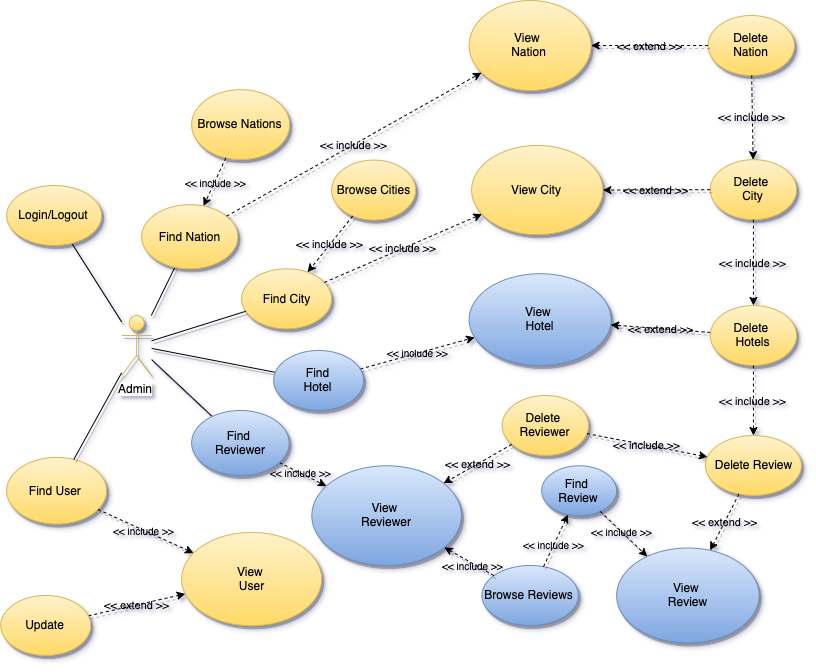

The diagram above was exported from draw.io. Its source (the exported page's mxGraphModel, read from the mxfile embedded in the PNG):
<mxGraphModel dx="1331" dy="2039" grid="1" gridSize="10" guides="1" tooltips="1" connect="1" arrows="1" fold="1" page="1" pageScale="1" pageWidth="827" pageHeight="1169" math="0" shadow="0">
  <root>
    <mxCell id="0" />
    <mxCell id="1" parent="0" />
    <mxCell id="2" style="edgeStyle=none;rounded=0;orthogonalLoop=1;jettySize=auto;html=1;endArrow=none;endFill=0;shadow=1;" edge="1" source="9" target="5" parent="1">
      <mxGeometry relative="1" as="geometry">
        <mxPoint x="94.35000000000002" y="453.0963986473462" as="sourcePoint" />
      </mxGeometry>
    </mxCell>
    <mxCell id="3" value="Delete Review" style="ellipse;whiteSpace=wrap;html=1;fillColor=#fff2cc;strokeColor=#d6b656;shadow=1;gradientColor=#ffd966;" vertex="1" parent="1">
      <mxGeometry x="718.93" y="895" width="96" height="60" as="geometry" />
    </mxCell>
    <mxCell id="4" value="Find City" style="ellipse;whiteSpace=wrap;html=1;fillColor=#fff2cc;strokeColor=#d6b656;shadow=1;gradientColor=#ffd966;" vertex="1" parent="1">
      <mxGeometry x="255.13" y="728.33" width="90" height="60" as="geometry" />
    </mxCell>
    <mxCell id="5" value="Find Nation" style="ellipse;whiteSpace=wrap;html=1;fillColor=#fff2cc;strokeColor=#d6b656;shadow=1;gradientColor=#ffd966;" vertex="1" parent="1">
      <mxGeometry x="155.13" y="664.17" width="96.25" height="64.16" as="geometry" />
    </mxCell>
    <mxCell id="6" style="edgeStyle=none;rounded=0;orthogonalLoop=1;jettySize=auto;html=1;endArrow=none;endFill=0;shadow=1;" edge="1" source="9" target="4" parent="1">
      <mxGeometry relative="1" as="geometry">
        <mxPoint x="94.35000000000002" y="472.04237672762747" as="sourcePoint" />
        <mxPoint x="304.96227342755367" y="509.9319696191608" as="targetPoint" />
      </mxGeometry>
    </mxCell>
    <mxCell id="7" style="edgeStyle=none;rounded=0;orthogonalLoop=1;jettySize=auto;html=1;endArrow=none;endFill=0;shadow=1;" edge="1" source="8" target="9" parent="1">
      <mxGeometry relative="1" as="geometry">
        <mxPoint x="205.13" y="715" as="targetPoint" />
      </mxGeometry>
    </mxCell>
    <mxCell id="8" value="Login/Logout" style="ellipse;whiteSpace=wrap;html=1;fillColor=#fff2cc;strokeColor=#d6b656;gradientColor=#ffd966;shadow=1;" vertex="1" parent="1">
      <mxGeometry x="20.129999999999995" y="645" width="95" height="60" as="geometry" />
    </mxCell>
    <mxCell id="9" value="Admin" style="shape=umlActor;verticalLabelPosition=bottom;labelBackgroundColor=#ffffff;verticalAlign=top;html=1;outlineConnect=0;fillColor=#fff2cc;strokeColor=#d6b656;shadow=1;gradientColor=#ffd966;" vertex="1" parent="1">
      <mxGeometry x="135.13" y="775" width="30" height="60" as="geometry" />
    </mxCell>
    <mxCell id="10" value="View&amp;nbsp;&lt;br&gt;Nation" style="ellipse;whiteSpace=wrap;html=1;fillColor=#fff2cc;strokeColor=#d6b656;shadow=1;gradientColor=#ffd966;" vertex="1" parent="1">
      <mxGeometry x="482.63" y="460" width="121.97" height="90" as="geometry" />
    </mxCell>
    <mxCell id="11" value="&amp;lt;&amp;lt; include &amp;gt;&amp;gt;" style="edgeStyle=none;rounded=0;orthogonalLoop=1;jettySize=auto;html=1;dashed=1;endArrow=classic;endFill=1;shadow=1;labelBackgroundColor=none;" edge="1" source="5" target="10" parent="1">
      <mxGeometry relative="1" as="geometry">
        <mxPoint x="346.2368263787497" y="631.8420929314889" as="sourcePoint" />
        <mxPoint x="438.19110025251473" y="556.857833692869" as="targetPoint" />
      </mxGeometry>
    </mxCell>
    <mxCell id="12" style="edgeStyle=none;rounded=0;orthogonalLoop=1;jettySize=auto;html=1;exitX=0.5;exitY=0;exitDx=0;exitDy=0;labelBackgroundColor=none;endArrow=blockThin;endFill=0;endSize=22;strokeColor=#000000;strokeWidth=1;fontSize=10;" edge="1" parent="1">
      <mxGeometry relative="1" as="geometry">
        <mxPoint x="551.3300000000002" y="905" as="sourcePoint" />
        <mxPoint x="551.3300000000002" y="905" as="targetPoint" />
      </mxGeometry>
    </mxCell>
    <mxCell id="13" value="Find User&amp;nbsp;" style="ellipse;whiteSpace=wrap;html=1;fillColor=#fff2cc;strokeColor=#d6b656;shadow=1;gradientColor=#ffd966;" vertex="1" parent="1">
      <mxGeometry x="20.129999999999995" y="916.92" width="100" height="66.67" as="geometry" />
    </mxCell>
    <mxCell id="14" value="View&amp;nbsp;&lt;br&gt;User" style="ellipse;whiteSpace=wrap;html=1;fillColor=#fff2cc;strokeColor=#d6b656;shadow=1;gradientColor=#ffd966;" vertex="1" parent="1">
      <mxGeometry x="195.13" y="991.93" width="140" height="93.33" as="geometry" />
    </mxCell>
    <mxCell id="15" style="edgeStyle=none;rounded=0;orthogonalLoop=1;jettySize=auto;html=1;dashed=1;endArrow=classic;endFill=1;shadow=1;fillColor=#60a917;strokeColor=#000000;" edge="1" source="13" target="14" parent="1">
      <mxGeometry relative="1" as="geometry">
        <mxPoint x="-13.330005517911218" y="461.28771270483776" as="sourcePoint" />
        <mxPoint x="580.8188649923512" y="653.3232173896668" as="targetPoint" />
      </mxGeometry>
    </mxCell>
    <mxCell id="16" value="&lt;span style=&quot;color: rgba(0 , 0 , 0 , 0) ; font-family: monospace ; font-size: 0px ; background-color: rgb(248 , 249 , 250)&quot;&gt;%3CmxGraphModel%3E%3Croot%3E%3CmxCell%20id%3D%220%22%2F%3E%3CmxCell%20id%3D%221%22%20parent%3D%220%22%2F%3E%3CmxCell%20id%3D%222%22%20value%3D%22%26lt%3B%26lt%3B%20include%20%26gt%3B%26gt%3B%22%20style%3D%22text%3Balign%3Dcenter%3BverticalAlign%3Dmiddle%3Bresizable%3D0%3Bpoints%3D%5B%5D%3BlabelBackgroundColor%3Dnone%3BfontSize%3D10%3B%22%20vertex%3D%221%22%20connectable%3D%220%22%20parent%3D%221%22%3E%3CmxGeometry%20x%3D%22412.5997044772905%22%20y%3D%2293.68115078463723%22%20as%3D%22geometry%22%3E%3CmxPoint%20as%3D%22offset%22%2F%3E%3C%2FmxGeometry%3E%3C%2FmxCell%3E%3C%2Froot%3E%3C%2FmxGraphModel%3E&lt;/span&gt;&lt;span style=&quot;color: rgba(0 , 0 , 0 , 0) ; font-family: monospace ; font-size: 0px ; background-color: rgb(248 , 249 , 250)&quot;&gt;%3CmxGraphModel%3E%3Croot%3E%3CmxCell%20id%3D%220%22%2F%3E%3CmxCell%20id%3D%221%22%20parent%3D%220%22%2F%3E%3CmxCell%20id%3D%222%22%20value%3D%22%26lt%3B%26lt%3B%20include%20%26gt%3B%26gt%3B%22%20style%3D%22text%3Balign%3Dcenter%3BverticalAlign%3Dmiddle%3Bresizable%3D0%3Bpoints%3D%5B%5D%3BlabelBackgroundColor%3Dnone%3BfontSize%3D10%3B%22%20vertex%3D%221%22%20connectable%3D%220%22%20parent%3D%221%22%3E%3CmxGeometry%20x%3D%22412.5997044772905%22%20y%3D%2293.68115078463723%22%20as%3D%22geometry%22%3E%3CmxPoint%20as%3D%22offset%22%2F%3E%3C%2FmxGeometry%3E%3C%2FmxCell%3E%3C%2Froot%3E%3C%2FmxGraphModel%3E&lt;/span&gt;" style="text;html=1;align=center;verticalAlign=middle;resizable=0;points=[];labelBackgroundColor=#ffffff;fontSize=10;" vertex="1" connectable="0" parent="15">
      <mxGeometry x="-0.1183" y="-1" relative="1" as="geometry">
        <mxPoint as="offset" />
      </mxGeometry>
    </mxCell>
    <mxCell id="17" value="&lt;span style=&quot;&quot;&gt;&amp;lt;&amp;lt; include &amp;gt;&amp;gt;&lt;/span&gt;" style="text;html=1;align=center;verticalAlign=middle;resizable=0;points=[];labelBackgroundColor=none;fontSize=10;" vertex="1" connectable="0" parent="15">
      <mxGeometry x="-0.0423" relative="1" as="geometry">
        <mxPoint as="offset" />
      </mxGeometry>
    </mxCell>
    <mxCell id="18" value="&amp;lt;&amp;lt; extend &amp;gt;&amp;gt;" style="edgeStyle=none;rounded=0;orthogonalLoop=1;jettySize=auto;html=1;dashed=1;endArrow=classic;endFill=1;shadow=1;labelBackgroundColor=none;" edge="1" source="19" target="14" parent="1">
      <mxGeometry relative="1" as="geometry">
        <mxPoint x="5.1299999999999955" y="425" as="sourcePoint" />
        <mxPoint x="179.172486467456" y="454.38808101923223" as="targetPoint" />
      </mxGeometry>
    </mxCell>
    <mxCell id="19" value="Update" style="ellipse;whiteSpace=wrap;html=1;fillColor=#fff2cc;strokeColor=#d6b656;shadow=1;gradientColor=#ffd966;" vertex="1" parent="1">
      <mxGeometry x="14.269999999999996" y="1055" width="90" height="60" as="geometry" />
    </mxCell>
    <mxCell id="20" style="edgeStyle=none;rounded=0;orthogonalLoop=1;jettySize=auto;html=1;endArrow=none;endFill=0;shadow=1;" edge="1" source="13" target="9" parent="1">
      <mxGeometry relative="1" as="geometry">
        <mxPoint x="145.13" y="829.5725388601036" as="targetPoint" />
        <mxPoint x="93.54064256660138" y="879.9141960469769" as="sourcePoint" />
      </mxGeometry>
    </mxCell>
    <mxCell id="21" value="Browse Nations" style="ellipse;whiteSpace=wrap;html=1;fillColor=#fff2cc;strokeColor=#d6b656;shadow=1;gradientColor=#ffd966;" vertex="1" parent="1">
      <mxGeometry x="205.13" y="549.16" width="98.01" height="70" as="geometry" />
    </mxCell>
    <mxCell id="22" style="edgeStyle=none;rounded=0;orthogonalLoop=1;jettySize=auto;html=1;dashed=1;endArrow=classic;endFill=1;shadow=1;fillColor=#60a917;strokeColor=#000000;" edge="1" source="21" target="5" parent="1">
      <mxGeometry relative="1" as="geometry">
        <mxPoint x="265.19685770433523" y="588.9453232423989" as="sourcePoint" />
        <mxPoint x="314.5459255542345" y="620.0717998990663" as="targetPoint" />
      </mxGeometry>
    </mxCell>
    <mxCell id="23" value="&lt;span style=&quot;color: rgba(0 , 0 , 0 , 0) ; font-family: monospace ; font-size: 0px ; background-color: rgb(248 , 249 , 250)&quot;&gt;%3CmxGraphModel%3E%3Croot%3E%3CmxCell%20id%3D%220%22%2F%3E%3CmxCell%20id%3D%221%22%20parent%3D%220%22%2F%3E%3CmxCell%20id%3D%222%22%20value%3D%22%26lt%3B%26lt%3B%20include%20%26gt%3B%26gt%3B%22%20style%3D%22text%3Balign%3Dcenter%3BverticalAlign%3Dmiddle%3Bresizable%3D0%3Bpoints%3D%5B%5D%3BlabelBackgroundColor%3Dnone%3BfontSize%3D10%3B%22%20vertex%3D%221%22%20connectable%3D%220%22%20parent%3D%221%22%3E%3CmxGeometry%20x%3D%22412.5997044772905%22%20y%3D%2293.68115078463723%22%20as%3D%22geometry%22%3E%3CmxPoint%20as%3D%22offset%22%2F%3E%3C%2FmxGeometry%3E%3C%2FmxCell%3E%3C%2Froot%3E%3C%2FmxGraphModel%3E&lt;/span&gt;&lt;span style=&quot;color: rgba(0 , 0 , 0 , 0) ; font-family: monospace ; font-size: 0px ; background-color: rgb(248 , 249 , 250)&quot;&gt;%3CmxGraphModel%3E%3Croot%3E%3CmxCell%20id%3D%220%22%2F%3E%3CmxCell%20id%3D%221%22%20parent%3D%220%22%2F%3E%3CmxCell%20id%3D%222%22%20value%3D%22%26lt%3B%26lt%3B%20include%20%26gt%3B%26gt%3B%22%20style%3D%22text%3Balign%3Dcenter%3BverticalAlign%3Dmiddle%3Bresizable%3D0%3Bpoints%3D%5B%5D%3BlabelBackgroundColor%3Dnone%3BfontSize%3D10%3B%22%20vertex%3D%221%22%20connectable%3D%220%22%20parent%3D%221%22%3E%3CmxGeometry%20x%3D%22412.5997044772905%22%20y%3D%2293.68115078463723%22%20as%3D%22geometry%22%3E%3CmxPoint%20as%3D%22offset%22%2F%3E%3C%2FmxGeometry%3E%3C%2FmxCell%3E%3C%2Froot%3E%3C%2FmxGraphModel%3E&lt;/span&gt;" style="text;html=1;align=center;verticalAlign=middle;resizable=0;points=[];labelBackgroundColor=#ffffff;fontSize=10;" vertex="1" connectable="0" parent="22">
      <mxGeometry x="-0.1183" y="-1" relative="1" as="geometry">
        <mxPoint as="offset" />
      </mxGeometry>
    </mxCell>
    <mxCell id="24" value="&lt;span style=&quot;&quot;&gt;&amp;lt;&amp;lt; include &amp;gt;&amp;gt;&lt;/span&gt;" style="text;html=1;align=center;verticalAlign=middle;resizable=0;points=[];labelBackgroundColor=none;fontSize=10;" vertex="1" connectable="0" parent="22">
      <mxGeometry x="-0.0423" relative="1" as="geometry">
        <mxPoint as="offset" />
      </mxGeometry>
    </mxCell>
    <mxCell id="25" value="Delete&lt;br&gt;Nation" style="ellipse;whiteSpace=wrap;html=1;fillColor=#fff2cc;strokeColor=#d6b656;shadow=1;gradientColor=#ffd966;" vertex="1" parent="1">
      <mxGeometry x="721.5999999999999" y="475" width="86.39" height="60" as="geometry" />
    </mxCell>
    <mxCell id="26" value="&amp;lt;&amp;lt; extend &amp;gt;&amp;gt;" style="edgeStyle=none;rounded=0;orthogonalLoop=1;jettySize=auto;html=1;dashed=1;endArrow=classic;endFill=1;shadow=1;labelBackgroundColor=none;" edge="1" source="25" target="10" parent="1">
      <mxGeometry relative="1" as="geometry">
        <mxPoint x="440.99547879578074" y="636.5631200072016" as="sourcePoint" />
        <mxPoint x="557.8399277617158" y="605.4828492704901" as="targetPoint" />
      </mxGeometry>
    </mxCell>
    <mxCell id="27" value="View City" style="ellipse;whiteSpace=wrap;html=1;fillColor=#fff2cc;strokeColor=#d6b656;shadow=1;gradientColor=#ffd966;" vertex="1" parent="1">
      <mxGeometry x="485.13" y="605" width="131.3" height="89.16" as="geometry" />
    </mxCell>
    <mxCell id="28" value="&amp;lt;&amp;lt; include &amp;gt;&amp;gt;" style="edgeStyle=none;rounded=0;orthogonalLoop=1;jettySize=auto;html=1;dashed=1;endArrow=classic;endFill=1;shadow=1;labelBackgroundColor=none;" edge="1" source="4" target="27" parent="1">
      <mxGeometry relative="1" as="geometry">
        <mxPoint x="405.13" y="615" as="sourcePoint" />
        <mxPoint x="286.2806840889051" y="468.03281610366275" as="targetPoint" />
      </mxGeometry>
    </mxCell>
    <mxCell id="29" value="&amp;lt;&amp;lt; extend &amp;gt;&amp;gt;" style="edgeStyle=none;rounded=0;orthogonalLoop=1;jettySize=auto;html=1;dashed=1;endArrow=classic;endFill=1;shadow=1;labelBackgroundColor=none;" edge="1" source="35" target="38" parent="1">
      <mxGeometry relative="1" as="geometry">
        <mxPoint x="447.88412025406876" y="893.1288227044088" as="sourcePoint" />
        <mxPoint x="654.4832010899094" y="827.4583994550453" as="targetPoint" />
      </mxGeometry>
    </mxCell>
    <mxCell id="30" value="&amp;lt;&amp;lt; extend &amp;gt;&amp;gt;" style="edgeStyle=none;rounded=0;orthogonalLoop=1;jettySize=auto;html=1;dashed=1;endArrow=classic;endFill=1;shadow=1;labelBackgroundColor=none;" edge="1" source="3" target="51" parent="1">
      <mxGeometry relative="1" as="geometry">
        <mxPoint x="412.1026783606379" y="618.9136026642823" as="sourcePoint" />
        <mxPoint x="789.038091631246" y="1006.2796766146589" as="targetPoint" />
      </mxGeometry>
    </mxCell>
    <mxCell id="31" value="Browse Cities" style="ellipse;whiteSpace=wrap;html=1;fillColor=#fff2cc;strokeColor=#d6b656;shadow=1;gradientColor=#ffd966;" vertex="1" parent="1">
      <mxGeometry x="345.13" y="619.5799999999999" width="84.01" height="60" as="geometry" />
    </mxCell>
    <mxCell id="32" value="&amp;lt;&amp;lt; include &amp;gt;&amp;gt;" style="edgeStyle=none;rounded=0;orthogonalLoop=1;jettySize=auto;html=1;dashed=1;endArrow=classic;endFill=1;shadow=1;labelBackgroundColor=none;" edge="1" source="31" target="4" parent="1">
      <mxGeometry relative="1" as="geometry">
        <mxPoint x="427.40749686902416" y="621.5936646110322" as="sourcePoint" />
        <mxPoint x="493.9922078353451" y="583.2932397889249" as="targetPoint" />
      </mxGeometry>
    </mxCell>
    <mxCell id="33" value="Delete &lt;br&gt;City&lt;br&gt;" style="ellipse;whiteSpace=wrap;html=1;fillColor=#fff2cc;strokeColor=#d6b656;shadow=1;gradientColor=#ffd966;" vertex="1" parent="1">
      <mxGeometry x="723.74" y="619.1600000000001" width="86.39" height="60" as="geometry" />
    </mxCell>
    <mxCell id="34" value="&amp;lt;&amp;lt; extend &amp;gt;&amp;gt;" style="edgeStyle=none;rounded=0;orthogonalLoop=1;jettySize=auto;html=1;dashed=1;endArrow=classic;endFill=1;shadow=1;labelBackgroundColor=none;" edge="1" source="33" target="27" parent="1">
      <mxGeometry relative="1" as="geometry">
        <mxPoint x="292.9398876054446" y="665.5872636978379" as="sourcePoint" />
        <mxPoint x="319.1699242420199" y="576.3649688071073" as="targetPoint" />
      </mxGeometry>
    </mxCell>
    <mxCell id="35" value="Delete &lt;br&gt;Hotels" style="ellipse;whiteSpace=wrap;html=1;fillColor=#fff2cc;strokeColor=#d6b656;shadow=1;gradientColor=#ffd966;" vertex="1" parent="1">
      <mxGeometry x="723.7399999999999" y="765" width="86.39" height="60" as="geometry" />
    </mxCell>
    <mxCell id="36" value="&amp;lt;&amp;lt; include &amp;gt;&amp;gt;" style="edgeStyle=none;rounded=0;orthogonalLoop=1;jettySize=auto;html=1;dashed=1;endArrow=classic;endFill=1;shadow=1;labelBackgroundColor=none;" edge="1" source="25" target="33" parent="1">
      <mxGeometry relative="1" as="geometry">
        <mxPoint x="266.3166139589456" y="635.9276718393862" as="sourcePoint" />
        <mxPoint x="324.15819100045553" y="602.0265342578" as="targetPoint" />
      </mxGeometry>
    </mxCell>
    <mxCell id="37" style="edgeStyle=none;rounded=0;orthogonalLoop=1;jettySize=auto;html=1;endArrow=none;endFill=0;shadow=1;" edge="1" source="9" target="40" parent="1">
      <mxGeometry relative="1" as="geometry">
        <mxPoint x="637.5500000000001" y="529.4533333333333" as="sourcePoint" />
      </mxGeometry>
    </mxCell>
    <mxCell id="38" value="View&amp;nbsp;&lt;br&gt;Hotel" style="ellipse;whiteSpace=wrap;html=1;fillColor=#dae8fc;strokeColor=#6c8ebf;shadow=1;gradientColor=#7ea6e0;" vertex="1" parent="1">
      <mxGeometry x="482.63" y="733.21" width="142" height="91.79" as="geometry" />
    </mxCell>
    <mxCell id="39" value="&lt;span style=&quot;font-size: 10px;&quot;&gt;&amp;lt;&amp;lt; include &amp;gt;&amp;gt;&lt;/span&gt;" style="edgeStyle=none;rounded=0;orthogonalLoop=1;jettySize=auto;html=1;dashed=1;endArrow=classic;endFill=1;shadow=1;labelBackgroundColor=none;" edge="1" source="40" target="38" parent="1">
      <mxGeometry relative="1" as="geometry" />
    </mxCell>
    <mxCell id="40" value="Find&lt;br&gt;Hotel" style="ellipse;whiteSpace=wrap;html=1;fillColor=#dae8fc;strokeColor=#6c8ebf;shadow=1;gradientColor=#7ea6e0;" vertex="1" parent="1">
      <mxGeometry x="287.14000000000004" y="810" width="90" height="60" as="geometry" />
    </mxCell>
    <mxCell id="41" value="&amp;lt;&amp;lt; include &amp;gt;&amp;gt;" style="edgeStyle=none;rounded=0;orthogonalLoop=1;jettySize=auto;html=1;dashed=1;endArrow=classic;endFill=1;shadow=1;labelBackgroundColor=none;" edge="1" source="33" target="35" parent="1">
      <mxGeometry relative="1" as="geometry">
        <mxPoint x="587.2446927329241" y="539.3106259145197" as="sourcePoint" />
        <mxPoint x="795.13" y="705" as="targetPoint" />
      </mxGeometry>
    </mxCell>
    <mxCell id="42" style="edgeStyle=none;rounded=0;orthogonalLoop=1;jettySize=auto;html=1;endArrow=none;endFill=0;shadow=1;" edge="1" source="9" target="45" parent="1">
      <mxGeometry relative="1" as="geometry">
        <mxPoint x="695.13" y="449.36569361248087" as="sourcePoint" />
      </mxGeometry>
    </mxCell>
    <mxCell id="43" style="edgeStyle=none;rounded=0;orthogonalLoop=1;jettySize=auto;html=1;dashed=1;endArrow=classic;endFill=1;shadow=1;" edge="1" source="45" target="46" parent="1">
      <mxGeometry relative="1" as="geometry" />
    </mxCell>
    <mxCell id="44" value="&lt;span style=&quot;&quot;&gt;&amp;lt;&amp;lt; include &amp;gt;&amp;gt;&lt;/span&gt;" style="text;html=1;align=center;verticalAlign=middle;resizable=0;points=[];labelBackgroundColor=none;fontSize=10;" vertex="1" connectable="0" parent="43">
      <mxGeometry x="-0.1324" y="1" relative="1" as="geometry">
        <mxPoint as="offset" />
      </mxGeometry>
    </mxCell>
    <mxCell id="45" value="Find &lt;br&gt;Reviewer" style="ellipse;whiteSpace=wrap;html=1;fillColor=#dae8fc;strokeColor=#6c8ebf;shadow=1;gradientColor=#7ea6e0;" vertex="1" parent="1">
      <mxGeometry x="205.13" y="870" width="97.5" height="65" as="geometry" />
    </mxCell>
    <mxCell id="46" value="View&amp;nbsp;&lt;br&gt;Reviewer" style="ellipse;whiteSpace=wrap;html=1;fillColor=#dae8fc;strokeColor=#6c8ebf;shadow=1;gradientColor=#7ea6e0;" vertex="1" parent="1">
      <mxGeometry x="325.33" y="925.2600000000002" width="149.61" height="99.74" as="geometry" />
    </mxCell>
    <mxCell id="47" value="Browse Reviews" style="ellipse;whiteSpace=wrap;html=1;fillColor=#dae8fc;strokeColor=#6c8ebf;shadow=1;gradientColor=#7ea6e0;" vertex="1" parent="1">
      <mxGeometry x="495.38000000000017" y="1025" width="96.47" height="60" as="geometry" />
    </mxCell>
    <mxCell id="48" style="edgeStyle=none;rounded=0;orthogonalLoop=1;jettySize=auto;html=1;dashed=1;endArrow=classic;endFill=1;shadow=1;" edge="1" source="47" target="46" parent="1">
      <mxGeometry relative="1" as="geometry">
        <mxPoint x="865.1327987073154" y="850.6380523853644" as="sourcePoint" />
        <mxPoint x="918.2073288004862" y="890.8296106950953" as="targetPoint" />
      </mxGeometry>
    </mxCell>
    <mxCell id="49" value="&lt;span style=&quot;&quot;&gt;&amp;lt;&amp;lt; include &amp;gt;&amp;gt;&lt;/span&gt;" style="text;html=1;align=center;verticalAlign=middle;resizable=0;points=[];labelBackgroundColor=none;fontSize=10;" vertex="1" connectable="0" parent="48">
      <mxGeometry x="-0.1324" y="1" relative="1" as="geometry">
        <mxPoint as="offset" />
      </mxGeometry>
    </mxCell>
    <mxCell id="50" value="Find &lt;br&gt;Review" style="ellipse;whiteSpace=wrap;html=1;fillColor=#dae8fc;strokeColor=#6c8ebf;shadow=1;gradientColor=#7ea6e0;" vertex="1" parent="1">
      <mxGeometry x="555.13" y="925.2599999999999" width="75" height="50" as="geometry" />
    </mxCell>
    <mxCell id="51" value="View&amp;nbsp;&lt;br&gt;Review" style="ellipse;whiteSpace=wrap;html=1;fillColor=#dae8fc;strokeColor=#6c8ebf;shadow=1;gradientColor=#7ea6e0;" vertex="1" parent="1">
      <mxGeometry x="630.13" y="1007.5" width="142.5" height="95" as="geometry" />
    </mxCell>
    <mxCell id="52" style="edgeStyle=none;rounded=0;orthogonalLoop=1;jettySize=auto;html=1;dashed=1;endArrow=classic;endFill=1;shadow=1;" edge="1" source="47" target="50" parent="1">
      <mxGeometry relative="1" as="geometry">
        <mxPoint x="1081.4110544997247" y="772.4745836619887" as="sourcePoint" />
        <mxPoint x="1133.13" y="700.64" as="targetPoint" />
      </mxGeometry>
    </mxCell>
    <mxCell id="53" value="&lt;span style=&quot;&quot;&gt;&amp;lt;&amp;lt; include &amp;gt;&amp;gt;&lt;/span&gt;" style="text;html=1;align=center;verticalAlign=middle;resizable=0;points=[];labelBackgroundColor=none;fontSize=10;" vertex="1" connectable="0" parent="52">
      <mxGeometry x="-0.1324" y="1" relative="1" as="geometry">
        <mxPoint as="offset" />
      </mxGeometry>
    </mxCell>
    <mxCell id="54" style="edgeStyle=none;rounded=0;orthogonalLoop=1;jettySize=auto;html=1;dashed=1;endArrow=classic;endFill=1;shadow=1;" edge="1" source="50" target="51" parent="1">
      <mxGeometry relative="1" as="geometry">
        <mxPoint x="1178.2533373134725" y="698.7297915874527" as="sourcePoint" />
        <mxPoint x="1145.092540622249" y="752.6282118794633" as="targetPoint" />
      </mxGeometry>
    </mxCell>
    <mxCell id="55" value="&lt;span style=&quot;&quot;&gt;&amp;lt;&amp;lt; include &amp;gt;&amp;gt;&lt;/span&gt;" style="text;html=1;align=center;verticalAlign=middle;resizable=0;points=[];labelBackgroundColor=none;fontSize=10;" vertex="1" connectable="0" parent="54">
      <mxGeometry x="-0.1324" y="1" relative="1" as="geometry">
        <mxPoint as="offset" />
      </mxGeometry>
    </mxCell>
    <mxCell id="56" value="Delete &lt;br&gt;Reviewer" style="ellipse;whiteSpace=wrap;html=1;fillColor=#fff2cc;strokeColor=#d6b656;shadow=1;gradientColor=#ffd966;" vertex="1" parent="1">
      <mxGeometry x="515.6699999999998" y="855" width="86.39" height="60" as="geometry" />
    </mxCell>
    <mxCell id="57" value="&amp;lt;&amp;lt; extend &amp;gt;&amp;gt;" style="edgeStyle=none;rounded=0;orthogonalLoop=1;jettySize=auto;html=1;dashed=1;endArrow=classic;endFill=1;shadow=1;labelBackgroundColor=none;" edge="1" source="56" target="46" parent="1">
      <mxGeometry relative="1" as="geometry">
        <mxPoint x="1340.4872741810932" y="646.2892742206964" as="sourcePoint" />
        <mxPoint x="1297.4984440596877" y="737.7744535014117" as="targetPoint" />
      </mxGeometry>
    </mxCell>
    <mxCell id="58" value="&amp;lt;&amp;lt; include &amp;gt;&amp;gt;" style="edgeStyle=none;rounded=0;orthogonalLoop=1;jettySize=auto;html=1;dashed=1;endArrow=classic;endFill=1;shadow=1;labelBackgroundColor=none;" edge="1" source="56" target="3" parent="1">
      <mxGeometry relative="1" as="geometry">
        <mxPoint x="610.737386834582" y="643.0543758634008" as="sourcePoint" />
        <mxPoint x="673.0838759462998" y="756.9505575016879" as="targetPoint" />
      </mxGeometry>
    </mxCell>
    <mxCell id="59" value="&amp;lt;&amp;lt; include &amp;gt;&amp;gt;" style="edgeStyle=none;rounded=0;orthogonalLoop=1;jettySize=auto;html=1;dashed=1;endArrow=classic;endFill=1;shadow=1;labelBackgroundColor=none;" edge="1" source="35" target="3" parent="1">
      <mxGeometry relative="1" as="geometry">
        <mxPoint x="855.127386834582" y="691.1043758634007" as="sourcePoint" />
        <mxPoint x="917.4738759462998" y="805.0005575016878" as="targetPoint" />
      </mxGeometry>
    </mxCell>
  </root>
</mxGraphModel>